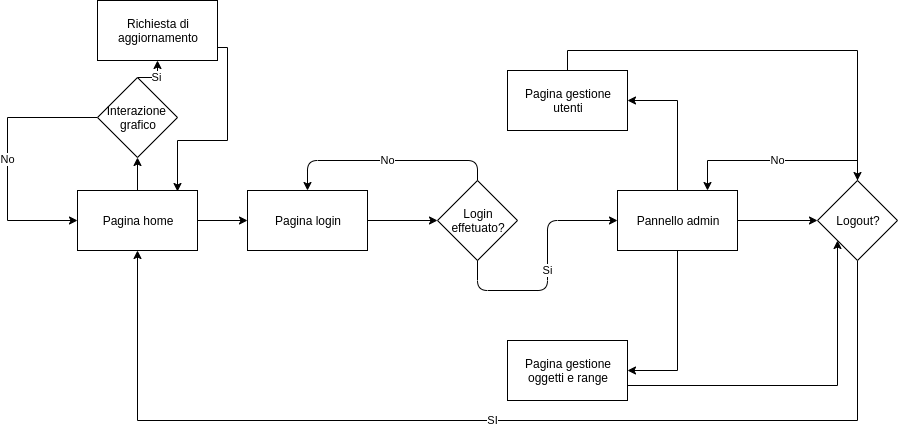

The diagram above was exported from draw.io. Its source (the exported page's mxGraphModel, read from the mxfile embedded in the PNG):
<mxGraphModel dx="454" dy="712" grid="1" gridSize="10" guides="1" tooltips="1" connect="1" arrows="1" fold="1" page="1" pageScale="1" pageWidth="1169" pageHeight="826" background="#ffffff" math="0" shadow="0">
  <root>
    <mxCell id="0" />
    <mxCell id="1" parent="0" />
    <mxCell id="SOEmwi3ZXeR8y69M1MaQ-68" style="edgeStyle=orthogonalEdgeStyle;curved=1;orthogonalLoop=1;jettySize=auto;html=1;exitX=0.5;exitY=0;exitDx=0;exitDy=0;entryX=0.5;entryY=1;entryDx=0;entryDy=0;strokeColor=#000000;" edge="1" parent="1" source="SOEmwi3ZXeR8y69M1MaQ-41" target="SOEmwi3ZXeR8y69M1MaQ-65">
      <mxGeometry relative="1" as="geometry" />
    </mxCell>
    <mxCell id="SOEmwi3ZXeR8y69M1MaQ-41" value="Pagina home" style="rounded=0;whiteSpace=wrap;html=1;" vertex="1" parent="1">
      <mxGeometry x="230" y="220" width="120" height="60" as="geometry" />
    </mxCell>
    <mxCell id="SOEmwi3ZXeR8y69M1MaQ-42" value="Pagina login" style="rounded=0;whiteSpace=wrap;html=1;" vertex="1" parent="1">
      <mxGeometry x="400" y="220" width="120" height="60" as="geometry" />
    </mxCell>
    <mxCell id="SOEmwi3ZXeR8y69M1MaQ-43" value="" style="endArrow=classic;html=1;exitX=1;exitY=0.5;exitDx=0;exitDy=0;entryX=0;entryY=0.5;entryDx=0;entryDy=0;" edge="1" parent="1" source="SOEmwi3ZXeR8y69M1MaQ-41" target="SOEmwi3ZXeR8y69M1MaQ-42">
      <mxGeometry width="50" height="50" relative="1" as="geometry">
        <mxPoint x="160" y="350" as="sourcePoint" />
        <mxPoint x="370" y="250" as="targetPoint" />
      </mxGeometry>
    </mxCell>
    <mxCell id="SOEmwi3ZXeR8y69M1MaQ-44" value="Login&lt;br&gt;effetuato?" style="rhombus;whiteSpace=wrap;html=1;" vertex="1" parent="1">
      <mxGeometry x="590" y="210" width="80" height="80" as="geometry" />
    </mxCell>
    <mxCell id="SOEmwi3ZXeR8y69M1MaQ-45" value="" style="endArrow=classic;html=1;exitX=1;exitY=0.5;exitDx=0;exitDy=0;entryX=0;entryY=0.5;entryDx=0;entryDy=0;" edge="1" parent="1" source="SOEmwi3ZXeR8y69M1MaQ-42" target="SOEmwi3ZXeR8y69M1MaQ-44">
      <mxGeometry width="50" height="50" relative="1" as="geometry">
        <mxPoint x="160" y="360" as="sourcePoint" />
        <mxPoint x="210" y="310" as="targetPoint" />
      </mxGeometry>
    </mxCell>
    <mxCell id="SOEmwi3ZXeR8y69M1MaQ-74" style="edgeStyle=orthogonalEdgeStyle;rounded=0;orthogonalLoop=1;jettySize=auto;html=1;exitX=0.5;exitY=0;exitDx=0;exitDy=0;entryX=0.5;entryY=0;entryDx=0;entryDy=0;strokeColor=#000000;" edge="1" parent="1" source="SOEmwi3ZXeR8y69M1MaQ-47" target="SOEmwi3ZXeR8y69M1MaQ-60">
      <mxGeometry relative="1" as="geometry" />
    </mxCell>
    <mxCell id="SOEmwi3ZXeR8y69M1MaQ-47" value="Pagina gestione&lt;br&gt;utenti" style="rounded=0;whiteSpace=wrap;html=1;" vertex="1" parent="1">
      <mxGeometry x="660" y="100" width="120" height="60" as="geometry" />
    </mxCell>
    <mxCell id="SOEmwi3ZXeR8y69M1MaQ-75" style="edgeStyle=orthogonalEdgeStyle;rounded=0;orthogonalLoop=1;jettySize=auto;html=1;exitX=1;exitY=0.75;exitDx=0;exitDy=0;entryX=0;entryY=1;entryDx=0;entryDy=0;strokeColor=#000000;" edge="1" parent="1" source="SOEmwi3ZXeR8y69M1MaQ-48" target="SOEmwi3ZXeR8y69M1MaQ-60">
      <mxGeometry relative="1" as="geometry" />
    </mxCell>
    <mxCell id="SOEmwi3ZXeR8y69M1MaQ-48" value="Pagina gestione&lt;br&gt;oggetti e range" style="rounded=0;whiteSpace=wrap;html=1;" vertex="1" parent="1">
      <mxGeometry x="660" y="370" width="120" height="60" as="geometry" />
    </mxCell>
    <mxCell id="SOEmwi3ZXeR8y69M1MaQ-50" value="Si" style="endArrow=classic;html=1;exitX=0.5;exitY=1;exitDx=0;exitDy=0;entryX=0;entryY=0.5;entryDx=0;entryDy=0;" edge="1" parent="1" source="SOEmwi3ZXeR8y69M1MaQ-44" target="SOEmwi3ZXeR8y69M1MaQ-54">
      <mxGeometry width="50" height="50" relative="1" as="geometry">
        <mxPoint x="160" y="420" as="sourcePoint" />
        <mxPoint x="210" y="370" as="targetPoint" />
        <Array as="points">
          <mxPoint x="630" y="320" />
          <mxPoint x="700" y="320" />
          <mxPoint x="700" y="250" />
        </Array>
      </mxGeometry>
    </mxCell>
    <mxCell id="SOEmwi3ZXeR8y69M1MaQ-51" value="No" style="endArrow=classic;html=1;exitX=0.5;exitY=0;exitDx=0;exitDy=0;entryX=0.5;entryY=0;entryDx=0;entryDy=0;" edge="1" parent="1" source="SOEmwi3ZXeR8y69M1MaQ-44" target="SOEmwi3ZXeR8y69M1MaQ-42">
      <mxGeometry width="50" height="50" relative="1" as="geometry">
        <mxPoint x="160" y="420" as="sourcePoint" />
        <mxPoint x="210" y="370" as="targetPoint" />
        <Array as="points">
          <mxPoint x="630" y="190" />
          <mxPoint x="460" y="190" />
        </Array>
      </mxGeometry>
    </mxCell>
    <mxCell id="SOEmwi3ZXeR8y69M1MaQ-56" style="edgeStyle=orthogonalEdgeStyle;rounded=0;orthogonalLoop=1;jettySize=auto;html=1;exitX=0.5;exitY=1;exitDx=0;exitDy=0;entryX=1;entryY=0.5;entryDx=0;entryDy=0;" edge="1" parent="1" source="SOEmwi3ZXeR8y69M1MaQ-54" target="SOEmwi3ZXeR8y69M1MaQ-48">
      <mxGeometry relative="1" as="geometry" />
    </mxCell>
    <mxCell id="SOEmwi3ZXeR8y69M1MaQ-57" style="edgeStyle=orthogonalEdgeStyle;rounded=0;orthogonalLoop=1;jettySize=auto;html=1;exitX=0.5;exitY=0;exitDx=0;exitDy=0;entryX=1;entryY=0.5;entryDx=0;entryDy=0;" edge="1" parent="1" source="SOEmwi3ZXeR8y69M1MaQ-54" target="SOEmwi3ZXeR8y69M1MaQ-47">
      <mxGeometry relative="1" as="geometry" />
    </mxCell>
    <mxCell id="SOEmwi3ZXeR8y69M1MaQ-61" style="edgeStyle=orthogonalEdgeStyle;rounded=0;orthogonalLoop=1;jettySize=auto;html=1;exitX=1;exitY=0.5;exitDx=0;exitDy=0;entryX=0;entryY=0.5;entryDx=0;entryDy=0;" edge="1" parent="1" source="SOEmwi3ZXeR8y69M1MaQ-54" target="SOEmwi3ZXeR8y69M1MaQ-60">
      <mxGeometry relative="1" as="geometry" />
    </mxCell>
    <mxCell id="SOEmwi3ZXeR8y69M1MaQ-54" value="Pannello admin" style="rounded=0;whiteSpace=wrap;html=1;" vertex="1" parent="1">
      <mxGeometry x="770" y="220" width="120" height="60" as="geometry" />
    </mxCell>
    <mxCell id="SOEmwi3ZXeR8y69M1MaQ-62" value="No" style="edgeStyle=orthogonalEdgeStyle;rounded=0;orthogonalLoop=1;jettySize=auto;html=1;exitX=0.5;exitY=0;exitDx=0;exitDy=0;entryX=0.75;entryY=0;entryDx=0;entryDy=0;strokeColor=#000000;" edge="1" parent="1" source="SOEmwi3ZXeR8y69M1MaQ-60" target="SOEmwi3ZXeR8y69M1MaQ-54">
      <mxGeometry relative="1" as="geometry" />
    </mxCell>
    <mxCell id="SOEmwi3ZXeR8y69M1MaQ-63" value="SI" style="edgeStyle=orthogonalEdgeStyle;rounded=0;orthogonalLoop=1;jettySize=auto;html=1;exitX=0.5;exitY=1;exitDx=0;exitDy=0;entryX=0.5;entryY=1;entryDx=0;entryDy=0;" edge="1" parent="1" source="SOEmwi3ZXeR8y69M1MaQ-60" target="SOEmwi3ZXeR8y69M1MaQ-41">
      <mxGeometry relative="1" as="geometry">
        <mxPoint x="320" y="280" as="targetPoint" />
        <Array as="points">
          <mxPoint x="1010" y="450" />
          <mxPoint x="290" y="450" />
        </Array>
      </mxGeometry>
    </mxCell>
    <mxCell id="SOEmwi3ZXeR8y69M1MaQ-60" value="Logout?" style="rhombus;whiteSpace=wrap;html=1;" vertex="1" parent="1">
      <mxGeometry x="970" y="210" width="80" height="80" as="geometry" />
    </mxCell>
    <mxCell id="SOEmwi3ZXeR8y69M1MaQ-71" style="edgeStyle=orthogonalEdgeStyle;rounded=0;orthogonalLoop=1;jettySize=auto;html=1;exitX=1;exitY=0.5;exitDx=0;exitDy=0;entryX=0.833;entryY=0.017;entryDx=0;entryDy=0;strokeColor=#000000;entryPerimeter=0;" edge="1" parent="1" source="SOEmwi3ZXeR8y69M1MaQ-64" target="SOEmwi3ZXeR8y69M1MaQ-41">
      <mxGeometry relative="1" as="geometry">
        <Array as="points">
          <mxPoint x="380" y="77" />
          <mxPoint x="380" y="170" />
          <mxPoint x="330" y="170" />
        </Array>
      </mxGeometry>
    </mxCell>
    <mxCell id="SOEmwi3ZXeR8y69M1MaQ-64" value="Richiesta di&lt;br&gt;aggiornamento" style="rounded=0;whiteSpace=wrap;html=1;" vertex="1" parent="1">
      <mxGeometry x="250" y="30" width="120" height="60" as="geometry" />
    </mxCell>
    <mxCell id="SOEmwi3ZXeR8y69M1MaQ-70" value="No" style="edgeStyle=orthogonalEdgeStyle;rounded=0;orthogonalLoop=1;jettySize=auto;html=1;exitX=0;exitY=0.5;exitDx=0;exitDy=0;entryX=0;entryY=0.5;entryDx=0;entryDy=0;strokeColor=#000000;" edge="1" parent="1" source="SOEmwi3ZXeR8y69M1MaQ-65" target="SOEmwi3ZXeR8y69M1MaQ-41">
      <mxGeometry relative="1" as="geometry">
        <Array as="points">
          <mxPoint x="160" y="147" />
          <mxPoint x="160" y="250" />
        </Array>
      </mxGeometry>
    </mxCell>
    <mxCell id="SOEmwi3ZXeR8y69M1MaQ-73" value="Si" style="edgeStyle=orthogonalEdgeStyle;rounded=0;orthogonalLoop=1;jettySize=auto;html=1;exitX=0.5;exitY=0;exitDx=0;exitDy=0;entryX=0.5;entryY=1;entryDx=0;entryDy=0;strokeColor=#000000;" edge="1" parent="1" source="SOEmwi3ZXeR8y69M1MaQ-65" target="SOEmwi3ZXeR8y69M1MaQ-64">
      <mxGeometry relative="1" as="geometry" />
    </mxCell>
    <mxCell id="SOEmwi3ZXeR8y69M1MaQ-65" value="Interazione&amp;nbsp;&lt;br&gt;grafico" style="rhombus;whiteSpace=wrap;html=1;" vertex="1" parent="1">
      <mxGeometry x="250" y="107" width="80" height="80" as="geometry" />
    </mxCell>
  </root>
</mxGraphModel>